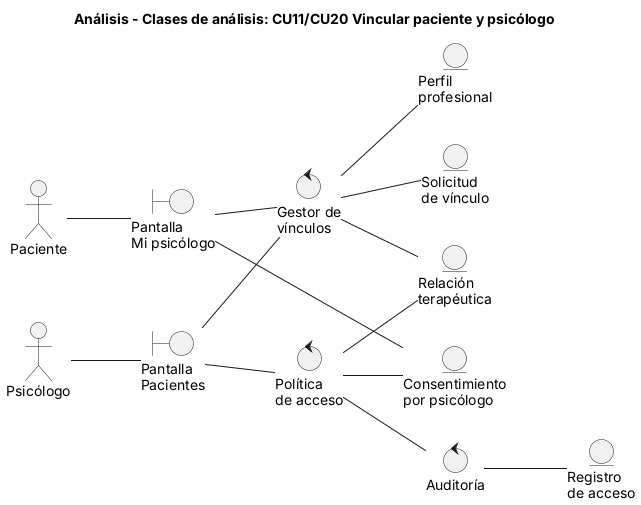

The diagram above was rendered by PlantUML. Its source (embedded in the PNG):
@startuml 17-analisis-vinculacion
title Análisis - Clases de análisis: CU11/CU20 Vincular paciente y psicólogo
skinparam shadowing false
left to right direction
actor Paciente
actor "Psicólogo" as Psi
boundary "Pantalla\nMi psicólogo" as B1
boundary "Pantalla\nPacientes" as B2
control "Gestor de\nvínculos" as C1
control "Política\nde acceso" as C2
control "Auditoría" as C3
entity "Solicitud\nde vínculo" as E1
entity "Relación\nterapéutica" as E2
entity "Consentimiento\npor psicólogo" as E3
entity "Perfil\nprofesional" as E4
entity "Registro\nde acceso" as E5
Paciente -- B1
Psi -- B2
B1 -- C1
B2 -- C1
C1 -- E1
C1 -- E2
C1 -- E4
B2 -- C2
C2 -- E2
C2 -- E3
C2 -- C3
C3 -- E5
B1 -- E3
@enduml